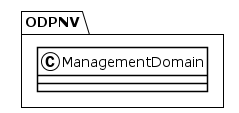

The diagram above was rendered by PlantUML. Its source (embedded in the PNG):
@startuml
!theme plain
package ODPNV {
class ManagementDomain {
}
}
@enduml